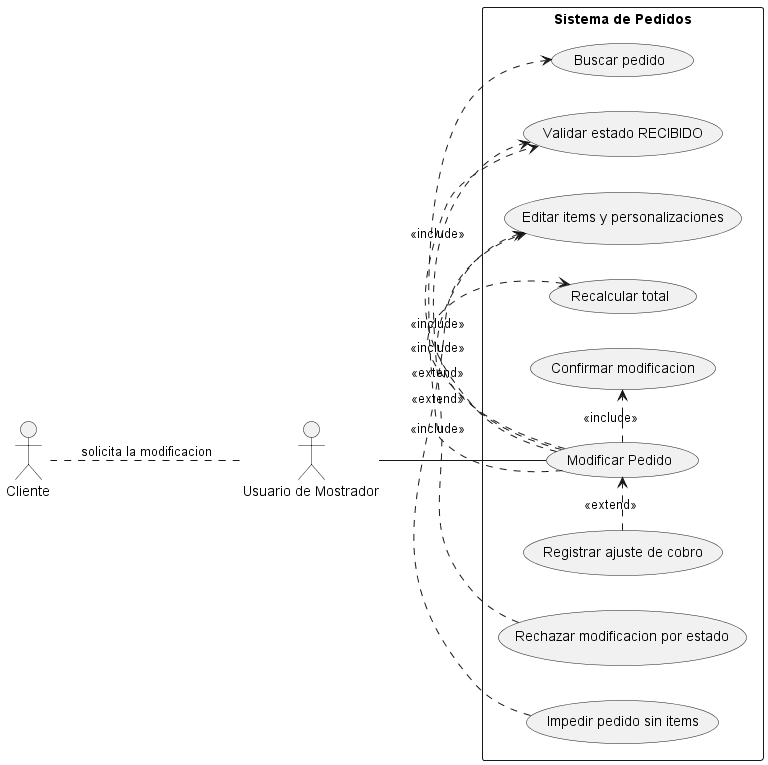

The diagram above was rendered by PlantUML. Its source (embedded in the PNG):
@startuml CU02_Modificar_Pedido
left to right direction

actor Cliente
actor "Usuario de Mostrador" as Mostrador

Cliente .. Mostrador : solicita la modificacion

rectangle "Sistema de Pedidos" {
    usecase "Modificar Pedido" as Modificar
    usecase "Buscar pedido" as Buscar
    usecase "Validar estado RECIBIDO" as ValidarEstado
    usecase "Editar items y personalizaciones" as Editar
    usecase "Recalcular total" as Recalcular
    usecase "Registrar ajuste de cobro" as AjusteCobro
    usecase "Confirmar modificacion" as Confirmar
    usecase "Rechazar modificacion por estado" as RechazarEstado
    usecase "Impedir pedido sin items" as SinItems
}

Mostrador -- Modificar

Modificar .> Buscar : <<include>>
Modificar .> ValidarEstado : <<include>>
Modificar .> Editar : <<include>>
Modificar .> Recalcular : <<include>>
Modificar .> Confirmar : <<include>>

AjusteCobro .> Modificar : <<extend>>
RechazarEstado .> ValidarEstado : <<extend>>
SinItems .> Editar : <<extend>>
@enduml